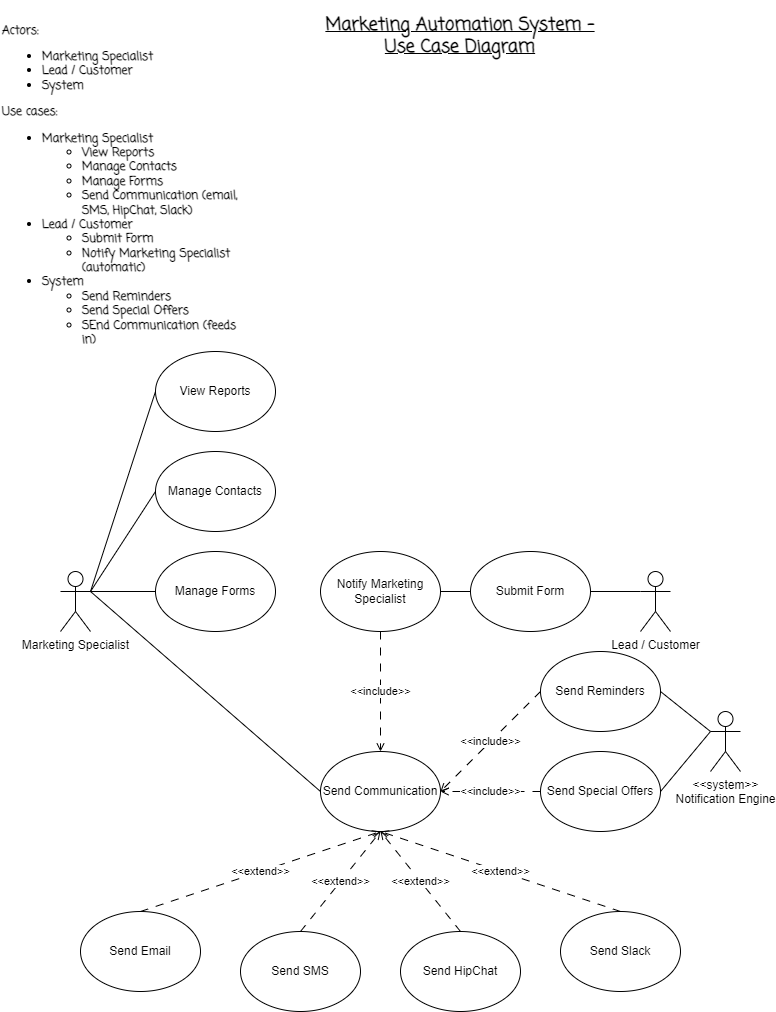

The diagram above was exported from draw.io. Its source (the exported page's mxGraphModel, read from the mxfile embedded in the PNG):
<mxGraphModel dx="874" dy="476" grid="1" gridSize="10" guides="1" tooltips="1" connect="1" arrows="1" fold="1" page="1" pageScale="1" pageWidth="827" pageHeight="1169" background="#ffffff" math="0" shadow="0">
  <root>
    <mxCell id="0" />
    <mxCell id="1" parent="0" />
    <mxCell id="iTeAX1aZ3yIwnaQft6a8-2" value="Actors:&lt;br&gt;&lt;ul&gt;&lt;li&gt;Marketing Specialist&lt;/li&gt;&lt;li&gt;Lead / Customer&lt;/li&gt;&lt;li&gt;System&lt;/li&gt;&lt;/ul&gt;&lt;div&gt;Use cases:&lt;/div&gt;&lt;div&gt;&lt;ul&gt;&lt;li&gt;Marketing Specialist&lt;/li&gt;&lt;ul&gt;&lt;li&gt;View Reports&lt;/li&gt;&lt;li&gt;Manage Contacts&lt;/li&gt;&lt;li&gt;Manage Forms&lt;/li&gt;&lt;li&gt;Send Communication (email, SMS, HipChat, Slack)&lt;/li&gt;&lt;/ul&gt;&lt;li&gt;Lead / Customer&lt;/li&gt;&lt;ul&gt;&lt;li&gt;Submit Form&lt;/li&gt;&lt;li&gt;Notify Marketing Specialist (automatic)&lt;/li&gt;&lt;/ul&gt;&lt;li&gt;System&lt;/li&gt;&lt;ul&gt;&lt;li&gt;Send Reminders&lt;/li&gt;&lt;li&gt;Send Special Offers&lt;/li&gt;&lt;li&gt;SEnd Communication (feeds in)&lt;/li&gt;&lt;/ul&gt;&lt;/ul&gt;&lt;/div&gt;" style="text;html=1;strokeColor=none;fillColor=none;align=left;verticalAlign=middle;whiteSpace=wrap;rounded=0;fontFamily=Coming Soon;fontSource=https%3A%2F%2Ffonts.googleapis.com%2Fcss%3Ffamily%3DComing%2BSoon;fontStyle=1" vertex="1" parent="1">
      <mxGeometry x="40" y="40" width="240" height="360" as="geometry" />
    </mxCell>
    <mxCell id="iTeAX1aZ3yIwnaQft6a8-3" value="&lt;h2&gt;Marketing Automation System - Use Case Diagram&lt;/h2&gt;" style="text;html=1;strokeColor=none;fillColor=none;align=center;verticalAlign=middle;whiteSpace=wrap;rounded=0;fontFamily=Coming Soon;fontSource=https%3A%2F%2Ffonts.googleapis.com%2Fcss%3Ffamily%3DComing%2BSoon;fontStyle=4" vertex="1" parent="1">
      <mxGeometry x="350" y="50" width="300" height="30" as="geometry" />
    </mxCell>
    <mxCell id="iTeAX1aZ3yIwnaQft6a8-21" style="edgeStyle=orthogonalEdgeStyle;rounded=0;orthogonalLoop=1;jettySize=auto;html=1;entryX=0;entryY=0.5;entryDx=0;entryDy=0;endArrow=none;endFill=0;exitX=1;exitY=0.3333333333333333;exitDx=0;exitDy=0;exitPerimeter=0;" edge="1" parent="1" source="iTeAX1aZ3yIwnaQft6a8-4" target="iTeAX1aZ3yIwnaQft6a8-11">
      <mxGeometry relative="1" as="geometry">
        <mxPoint x="150" y="650" as="sourcePoint" />
      </mxGeometry>
    </mxCell>
    <mxCell id="iTeAX1aZ3yIwnaQft6a8-22" style="rounded=0;orthogonalLoop=1;jettySize=auto;html=1;exitX=1;exitY=0.3333333333333333;exitDx=0;exitDy=0;exitPerimeter=0;entryX=0;entryY=0.5;entryDx=0;entryDy=0;endArrow=none;endFill=0;" edge="1" parent="1" source="iTeAX1aZ3yIwnaQft6a8-4" target="iTeAX1aZ3yIwnaQft6a8-10">
      <mxGeometry relative="1" as="geometry" />
    </mxCell>
    <mxCell id="iTeAX1aZ3yIwnaQft6a8-23" style="rounded=0;orthogonalLoop=1;jettySize=auto;html=1;exitX=1;exitY=0.3333333333333333;exitDx=0;exitDy=0;exitPerimeter=0;entryX=0;entryY=0.5;entryDx=0;entryDy=0;endArrow=none;endFill=0;" edge="1" parent="1" source="iTeAX1aZ3yIwnaQft6a8-4" target="iTeAX1aZ3yIwnaQft6a8-9">
      <mxGeometry relative="1" as="geometry" />
    </mxCell>
    <mxCell id="iTeAX1aZ3yIwnaQft6a8-32" style="rounded=0;orthogonalLoop=1;jettySize=auto;html=1;exitX=1;exitY=0.3333333333333333;exitDx=0;exitDy=0;exitPerimeter=0;entryX=0;entryY=0.5;entryDx=0;entryDy=0;endArrow=none;endFill=0;" edge="1" parent="1" source="iTeAX1aZ3yIwnaQft6a8-4" target="iTeAX1aZ3yIwnaQft6a8-28">
      <mxGeometry relative="1" as="geometry" />
    </mxCell>
    <mxCell id="iTeAX1aZ3yIwnaQft6a8-4" value="Marketing Specialist" style="shape=umlActor;verticalLabelPosition=bottom;verticalAlign=top;html=1;" vertex="1" parent="1">
      <mxGeometry x="100" y="600" width="30" height="60" as="geometry" />
    </mxCell>
    <mxCell id="iTeAX1aZ3yIwnaQft6a8-19" style="rounded=0;orthogonalLoop=1;jettySize=auto;html=1;exitX=0;exitY=0.3333333333333333;exitDx=0;exitDy=0;exitPerimeter=0;entryX=1;entryY=0.5;entryDx=0;entryDy=0;endArrow=none;endFill=0;" edge="1" parent="1" source="iTeAX1aZ3yIwnaQft6a8-5" target="iTeAX1aZ3yIwnaQft6a8-12">
      <mxGeometry relative="1" as="geometry" />
    </mxCell>
    <mxCell id="iTeAX1aZ3yIwnaQft6a8-5" value="Lead / Customer" style="shape=umlActor;verticalLabelPosition=bottom;verticalAlign=top;html=1;" vertex="1" parent="1">
      <mxGeometry x="680" y="600" width="30" height="60" as="geometry" />
    </mxCell>
    <mxCell id="iTeAX1aZ3yIwnaQft6a8-26" style="rounded=0;orthogonalLoop=1;jettySize=auto;html=1;exitX=0;exitY=0.3333333333333333;exitDx=0;exitDy=0;exitPerimeter=0;entryX=1;entryY=0.5;entryDx=0;entryDy=0;endArrow=none;endFill=0;" edge="1" parent="1" source="iTeAX1aZ3yIwnaQft6a8-6" target="iTeAX1aZ3yIwnaQft6a8-24">
      <mxGeometry relative="1" as="geometry" />
    </mxCell>
    <mxCell id="iTeAX1aZ3yIwnaQft6a8-27" style="rounded=0;orthogonalLoop=1;jettySize=auto;html=1;exitX=0;exitY=0.3333333333333333;exitDx=0;exitDy=0;exitPerimeter=0;entryX=1;entryY=0.5;entryDx=0;entryDy=0;endArrow=none;endFill=0;" edge="1" parent="1" source="iTeAX1aZ3yIwnaQft6a8-6" target="iTeAX1aZ3yIwnaQft6a8-25">
      <mxGeometry relative="1" as="geometry" />
    </mxCell>
    <mxCell id="iTeAX1aZ3yIwnaQft6a8-6" value="&amp;lt;&amp;lt;system&amp;gt;&amp;gt;&lt;br&gt;Notification Engine" style="shape=umlActor;verticalLabelPosition=bottom;verticalAlign=top;html=1;" vertex="1" parent="1">
      <mxGeometry x="750" y="740" width="30" height="60" as="geometry" />
    </mxCell>
    <mxCell id="iTeAX1aZ3yIwnaQft6a8-9" value="View Reports" style="ellipse;whiteSpace=wrap;html=1;" vertex="1" parent="1">
      <mxGeometry x="195" y="380" width="120" height="80" as="geometry" />
    </mxCell>
    <mxCell id="iTeAX1aZ3yIwnaQft6a8-10" value="Manage Contacts" style="ellipse;whiteSpace=wrap;html=1;" vertex="1" parent="1">
      <mxGeometry x="195" y="480" width="120" height="80" as="geometry" />
    </mxCell>
    <mxCell id="iTeAX1aZ3yIwnaQft6a8-11" value="Manage Forms" style="ellipse;whiteSpace=wrap;html=1;" vertex="1" parent="1">
      <mxGeometry x="195" y="580" width="120" height="80" as="geometry" />
    </mxCell>
    <mxCell id="iTeAX1aZ3yIwnaQft6a8-20" value="" style="edgeStyle=orthogonalEdgeStyle;rounded=0;orthogonalLoop=1;jettySize=auto;html=1;endArrow=none;endFill=0;" edge="1" parent="1" source="iTeAX1aZ3yIwnaQft6a8-12" target="iTeAX1aZ3yIwnaQft6a8-18">
      <mxGeometry relative="1" as="geometry" />
    </mxCell>
    <mxCell id="iTeAX1aZ3yIwnaQft6a8-12" value="Submit Form" style="ellipse;whiteSpace=wrap;html=1;" vertex="1" parent="1">
      <mxGeometry x="510" y="580" width="120" height="80" as="geometry" />
    </mxCell>
    <mxCell id="iTeAX1aZ3yIwnaQft6a8-29" value="&amp;lt;&amp;lt;include&amp;gt;&amp;gt;" style="edgeStyle=orthogonalEdgeStyle;rounded=0;orthogonalLoop=1;jettySize=auto;html=1;dashed=1;dashPattern=8 8;endArrow=open;endFill=0;" edge="1" parent="1" source="iTeAX1aZ3yIwnaQft6a8-18" target="iTeAX1aZ3yIwnaQft6a8-28">
      <mxGeometry relative="1" as="geometry" />
    </mxCell>
    <mxCell id="iTeAX1aZ3yIwnaQft6a8-18" value="Notify Marketing Specialist" style="ellipse;whiteSpace=wrap;html=1;" vertex="1" parent="1">
      <mxGeometry x="360" y="580" width="120" height="80" as="geometry" />
    </mxCell>
    <mxCell id="iTeAX1aZ3yIwnaQft6a8-31" value="&amp;lt;&amp;lt;include&amp;gt;&amp;gt;" style="rounded=0;orthogonalLoop=1;jettySize=auto;html=1;exitX=0;exitY=0.5;exitDx=0;exitDy=0;entryX=1;entryY=0.5;entryDx=0;entryDy=0;endArrow=open;dashed=1;dashPattern=8 8;endFill=0;" edge="1" parent="1" source="iTeAX1aZ3yIwnaQft6a8-24" target="iTeAX1aZ3yIwnaQft6a8-28">
      <mxGeometry relative="1" as="geometry" />
    </mxCell>
    <mxCell id="iTeAX1aZ3yIwnaQft6a8-24" value="Send Reminders" style="ellipse;whiteSpace=wrap;html=1;" vertex="1" parent="1">
      <mxGeometry x="580" y="680" width="120" height="80" as="geometry" />
    </mxCell>
    <mxCell id="iTeAX1aZ3yIwnaQft6a8-30" value="&amp;lt;&amp;lt;include&amp;gt;&amp;gt;" style="edgeStyle=orthogonalEdgeStyle;rounded=0;orthogonalLoop=1;jettySize=auto;html=1;endArrow=open;dashed=1;dashPattern=8 8;endFill=0;" edge="1" parent="1" source="iTeAX1aZ3yIwnaQft6a8-25" target="iTeAX1aZ3yIwnaQft6a8-28">
      <mxGeometry relative="1" as="geometry" />
    </mxCell>
    <mxCell id="iTeAX1aZ3yIwnaQft6a8-25" value="Send Special Offers" style="ellipse;whiteSpace=wrap;html=1;" vertex="1" parent="1">
      <mxGeometry x="580" y="780" width="120" height="80" as="geometry" />
    </mxCell>
    <mxCell id="iTeAX1aZ3yIwnaQft6a8-28" value="Send Communication" style="ellipse;whiteSpace=wrap;html=1;" vertex="1" parent="1">
      <mxGeometry x="360" y="780" width="120" height="80" as="geometry" />
    </mxCell>
    <mxCell id="iTeAX1aZ3yIwnaQft6a8-38" value="&amp;lt;&amp;lt;extend&amp;gt;&amp;gt;" style="rounded=0;orthogonalLoop=1;jettySize=auto;html=1;exitX=0.5;exitY=0;exitDx=0;exitDy=0;endArrow=open;dashed=1;dashPattern=8 8;endFill=0;" edge="1" parent="1" source="iTeAX1aZ3yIwnaQft6a8-33">
      <mxGeometry relative="1" as="geometry">
        <mxPoint x="420" y="860" as="targetPoint" />
      </mxGeometry>
    </mxCell>
    <mxCell id="iTeAX1aZ3yIwnaQft6a8-33" value="Send SMS" style="ellipse;whiteSpace=wrap;html=1;" vertex="1" parent="1">
      <mxGeometry x="280" y="960" width="120" height="80" as="geometry" />
    </mxCell>
    <mxCell id="iTeAX1aZ3yIwnaQft6a8-39" value="&amp;lt;&amp;lt;extend&amp;gt;&amp;gt;" style="rounded=0;orthogonalLoop=1;jettySize=auto;html=1;exitX=0.5;exitY=0;exitDx=0;exitDy=0;entryX=0.5;entryY=1;entryDx=0;entryDy=0;endArrow=open;dashed=1;dashPattern=8 8;endFill=0;" edge="1" parent="1" source="iTeAX1aZ3yIwnaQft6a8-34" target="iTeAX1aZ3yIwnaQft6a8-28">
      <mxGeometry relative="1" as="geometry" />
    </mxCell>
    <mxCell id="iTeAX1aZ3yIwnaQft6a8-34" value="Send HipChat" style="ellipse;whiteSpace=wrap;html=1;" vertex="1" parent="1">
      <mxGeometry x="440" y="960" width="120" height="80" as="geometry" />
    </mxCell>
    <mxCell id="iTeAX1aZ3yIwnaQft6a8-40" value="&amp;lt;&amp;lt;extend&amp;gt;&amp;gt;" style="rounded=0;orthogonalLoop=1;jettySize=auto;html=1;exitX=0.5;exitY=0;exitDx=0;exitDy=0;endArrow=open;dashed=1;dashPattern=8 8;endFill=0;" edge="1" parent="1" source="iTeAX1aZ3yIwnaQft6a8-35">
      <mxGeometry relative="1" as="geometry">
        <mxPoint x="420" y="860" as="targetPoint" />
      </mxGeometry>
    </mxCell>
    <mxCell id="iTeAX1aZ3yIwnaQft6a8-35" value="Send Slack" style="ellipse;whiteSpace=wrap;html=1;" vertex="1" parent="1">
      <mxGeometry x="600" y="940" width="120" height="80" as="geometry" />
    </mxCell>
    <mxCell id="iTeAX1aZ3yIwnaQft6a8-37" value="&amp;lt;&amp;lt;extend&amp;gt;&amp;gt;" style="rounded=0;orthogonalLoop=1;jettySize=auto;html=1;exitX=0.5;exitY=0;exitDx=0;exitDy=0;entryX=0.5;entryY=1;entryDx=0;entryDy=0;endArrow=open;dashed=1;dashPattern=8 8;endFill=0;" edge="1" parent="1" source="iTeAX1aZ3yIwnaQft6a8-36" target="iTeAX1aZ3yIwnaQft6a8-28">
      <mxGeometry relative="1" as="geometry" />
    </mxCell>
    <mxCell id="iTeAX1aZ3yIwnaQft6a8-36" value="Send Email" style="ellipse;whiteSpace=wrap;html=1;" vertex="1" parent="1">
      <mxGeometry x="120" y="940" width="120" height="80" as="geometry" />
    </mxCell>
  </root>
</mxGraphModel>